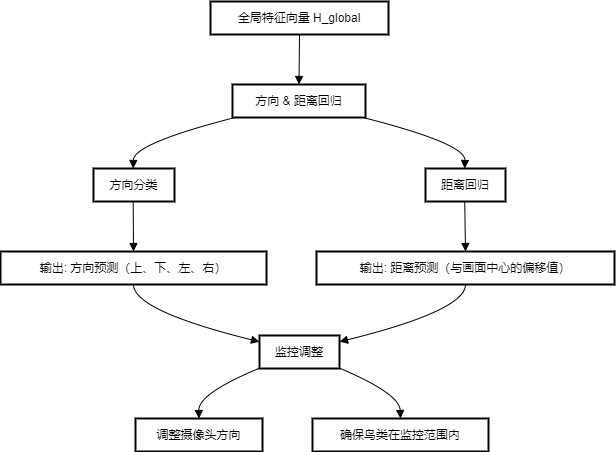

The diagram above was exported from draw.io. Its source (the exported page's mxGraphModel, read from the mxfile embedded in the PNG):
<mxGraphModel dx="1727" dy="1025" grid="1" gridSize="10" guides="1" tooltips="1" connect="1" arrows="1" fold="1" page="1" pageScale="1" pageWidth="1169" pageHeight="827" math="0" shadow="0">
  <root>
    <mxCell id="0" />
    <mxCell id="1" parent="0" />
    <mxCell id="hD-caiUssH-sCxDin1da-50" value="全局特征向量 H_global" style="whiteSpace=wrap;strokeWidth=2;" vertex="1" parent="1">
      <mxGeometry x="720" y="30" width="178" height="33" as="geometry" />
    </mxCell>
    <mxCell id="hD-caiUssH-sCxDin1da-51" value="方向 &amp; 距离回归" style="whiteSpace=wrap;strokeWidth=2;" vertex="1" parent="1">
      <mxGeometry x="742" y="113" width="133" height="33" as="geometry" />
    </mxCell>
    <mxCell id="hD-caiUssH-sCxDin1da-52" value="方向分类" style="whiteSpace=wrap;strokeWidth=2;" vertex="1" parent="1">
      <mxGeometry x="603" y="197" width="81" height="33" as="geometry" />
    </mxCell>
    <mxCell id="hD-caiUssH-sCxDin1da-53" value="距离回归" style="whiteSpace=wrap;strokeWidth=2;" vertex="1" parent="1">
      <mxGeometry x="935" y="197" width="80" height="33" as="geometry" />
    </mxCell>
    <mxCell id="hD-caiUssH-sCxDin1da-54" value="输出: 方向预测（上、下、左、右）" style="whiteSpace=wrap;strokeWidth=2;" vertex="1" parent="1">
      <mxGeometry x="510" y="280" width="266" height="33" as="geometry" />
    </mxCell>
    <mxCell id="hD-caiUssH-sCxDin1da-55" value="输出: 距离预测（与画面中心的偏移值）" style="whiteSpace=wrap;strokeWidth=2;" vertex="1" parent="1">
      <mxGeometry x="826" y="280" width="298" height="33" as="geometry" />
    </mxCell>
    <mxCell id="hD-caiUssH-sCxDin1da-56" value="监控调整" style="whiteSpace=wrap;strokeWidth=2;" vertex="1" parent="1">
      <mxGeometry x="769" y="364" width="80" height="33" as="geometry" />
    </mxCell>
    <mxCell id="hD-caiUssH-sCxDin1da-57" value="调整摄像头方向" style="whiteSpace=wrap;strokeWidth=2;" vertex="1" parent="1">
      <mxGeometry x="645" y="447" width="127" height="33" as="geometry" />
    </mxCell>
    <mxCell id="hD-caiUssH-sCxDin1da-58" value="确保鸟类在监控范围内" style="whiteSpace=wrap;strokeWidth=2;" vertex="1" parent="1">
      <mxGeometry x="822" y="447" width="176" height="33" as="geometry" />
    </mxCell>
    <mxCell id="hD-caiUssH-sCxDin1da-59" value="" style="curved=1;startArrow=none;endArrow=block;exitX=0.5;exitY=1.01;entryX=0.5;entryY=0.01;rounded=0;" edge="1" parent="1" source="hD-caiUssH-sCxDin1da-50" target="hD-caiUssH-sCxDin1da-51">
      <mxGeometry relative="1" as="geometry">
        <Array as="points" />
      </mxGeometry>
    </mxCell>
    <mxCell id="hD-caiUssH-sCxDin1da-60" value="" style="curved=1;startArrow=none;endArrow=block;exitX=0;exitY=1.02;entryX=0.49;entryY=-0.01;rounded=0;" edge="1" parent="1" source="hD-caiUssH-sCxDin1da-51" target="hD-caiUssH-sCxDin1da-52">
      <mxGeometry relative="1" as="geometry">
        <Array as="points">
          <mxPoint x="643" y="172" />
        </Array>
      </mxGeometry>
    </mxCell>
    <mxCell id="hD-caiUssH-sCxDin1da-61" value="" style="curved=1;startArrow=none;endArrow=block;exitX=1;exitY=1.02;entryX=0.49;entryY=-0.01;rounded=0;" edge="1" parent="1" source="hD-caiUssH-sCxDin1da-51" target="hD-caiUssH-sCxDin1da-53">
      <mxGeometry relative="1" as="geometry">
        <Array as="points">
          <mxPoint x="975" y="172" />
        </Array>
      </mxGeometry>
    </mxCell>
    <mxCell id="hD-caiUssH-sCxDin1da-62" value="" style="curved=1;startArrow=none;endArrow=block;exitX=0.49;exitY=1.01;entryX=0.5;entryY=0.01;rounded=0;" edge="1" parent="1" source="hD-caiUssH-sCxDin1da-52" target="hD-caiUssH-sCxDin1da-54">
      <mxGeometry relative="1" as="geometry">
        <Array as="points" />
      </mxGeometry>
    </mxCell>
    <mxCell id="hD-caiUssH-sCxDin1da-63" value="" style="curved=1;startArrow=none;endArrow=block;exitX=0.49;exitY=1.01;entryX=0.5;entryY=0.01;rounded=0;" edge="1" parent="1" source="hD-caiUssH-sCxDin1da-53" target="hD-caiUssH-sCxDin1da-55">
      <mxGeometry relative="1" as="geometry">
        <Array as="points" />
      </mxGeometry>
    </mxCell>
    <mxCell id="hD-caiUssH-sCxDin1da-64" value="" style="curved=1;startArrow=none;endArrow=block;exitX=0.5;exitY=1.02;entryX=0;entryY=0.19;rounded=0;" edge="1" parent="1" source="hD-caiUssH-sCxDin1da-54" target="hD-caiUssH-sCxDin1da-56">
      <mxGeometry relative="1" as="geometry">
        <Array as="points">
          <mxPoint x="643" y="339" />
        </Array>
      </mxGeometry>
    </mxCell>
    <mxCell id="hD-caiUssH-sCxDin1da-65" value="" style="curved=1;startArrow=none;endArrow=block;exitX=0.5;exitY=1.02;entryX=1;entryY=0.19;rounded=0;" edge="1" parent="1" source="hD-caiUssH-sCxDin1da-55" target="hD-caiUssH-sCxDin1da-56">
      <mxGeometry relative="1" as="geometry">
        <Array as="points">
          <mxPoint x="975" y="339" />
        </Array>
      </mxGeometry>
    </mxCell>
    <mxCell id="hD-caiUssH-sCxDin1da-66" value="" style="curved=1;startArrow=none;endArrow=block;exitX=0;exitY=0.99;entryX=0.5;entryY=0;rounded=0;" edge="1" parent="1" source="hD-caiUssH-sCxDin1da-56" target="hD-caiUssH-sCxDin1da-57">
      <mxGeometry relative="1" as="geometry">
        <Array as="points">
          <mxPoint x="708" y="422" />
        </Array>
      </mxGeometry>
    </mxCell>
    <mxCell id="hD-caiUssH-sCxDin1da-67" value="" style="curved=1;startArrow=none;endArrow=block;exitX=1;exitY=0.99;entryX=0.5;entryY=0;rounded=0;" edge="1" parent="1" source="hD-caiUssH-sCxDin1da-56" target="hD-caiUssH-sCxDin1da-58">
      <mxGeometry relative="1" as="geometry">
        <Array as="points">
          <mxPoint x="909" y="422" />
        </Array>
      </mxGeometry>
    </mxCell>
  </root>
</mxGraphModel>